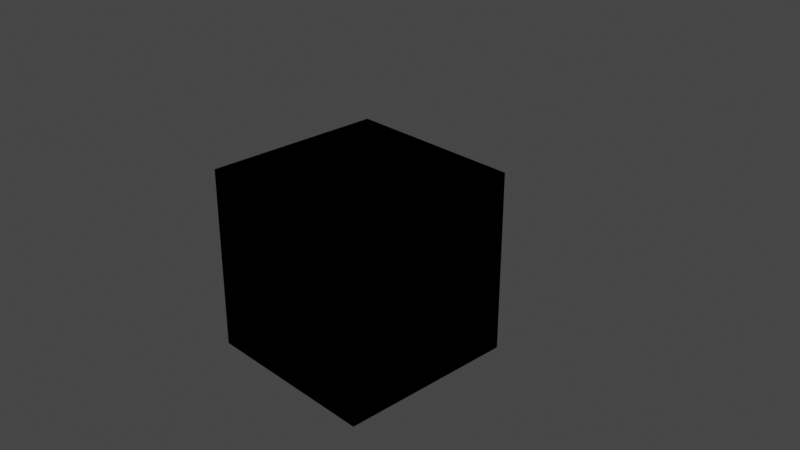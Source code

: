 # Source: spawn_collection_2.blend  (saved by Blender 2.93.11; exported with 4.5.12 LTS)
import bpy
from mathutils import Matrix  # noqa: F401  (used for matrix-valued properties, if any)

bpy.ops.wm.read_factory_settings(use_empty=True)
scene = bpy.context.scene
scene.name = 'Scene'

# ---- collections
col_collection_1 = bpy.data.collections.new('Collection 1'); scene.collection.children.link(col_collection_1)
col_cube_collection = bpy.data.collections.new('Cube_collection'); scene.collection.children.link(col_cube_collection)

# ---- materials (node trees are filled in below, after node groups)
mat_material = bpy.data.materials.new('Material')
mat_material.alpha_threshold = 0.0
mat_material.use_transparent_shadow = False
mat_material.line_color = (0.0, 0.0, 0.0, 1.0)

# ---- material node trees
mat_material.use_nodes = True; mat_material.node_tree.nodes.clear()
_N = mat_material.node_tree.nodes; _L = mat_material.node_tree.links
n0 = _N.new('ShaderNodeOutputMaterial'); n0.name = 'Material Output'; n0.location = (300, 300)
n1 = _N.new('ShaderNodeBsdfPrincipled'); n1.name = 'Principled BSDF'; n1.location = (10, 300)
n1.distribution = 'GGX'
n1.subsurface_method = 'BURLEY'
n1.inputs[2].default_value = 0.4
n1.inputs[3].default_value = 1.45
n1.inputs[27].default_value = (0.0, 0.0, 0.0, 1.0)
n1.inputs[28].default_value = 1.0
_L.new(n1.outputs[0], n0.inputs[0])
n0.is_active_output = True

# ---- world
world_world = bpy.data.worlds.new('World'); scene.world = world_world
world_world.color = (0.05088, 0.05088, 0.05088)
world_world.use_sun_shadow = False
world_world.sun_shadow_jitter_overblur = 0.0

# ---- cameras
cam_camera = bpy.data.cameras.new('Camera')
cam_camera.clip_end = 100.0
cam_camera.ortho_scale = 7.314

# ---- lights
light_light = bpy.data.lights.new('Light', 'POINT')
light_light.transmission_factor = 0.0
light_light.energy = 1000.0
light_light.shadow_soft_size = 0.1
light_light.shadow_maximum_resolution = 0.006
light_light.use_absolute_resolution = True

# ---- meshes
me_cube = bpy.data.meshes.new('Cube')
me_cube.from_pydata([(1.0, 1.0, 1.0), (1.0, 1.0, -1.0), (1.0, -1.0, 1.0), (1.0, -1.0, -1.0), (-1.0, 1.0, 1.0), (-1.0, 1.0, -1.0), (-1.0, -1.0, 1.0), (-1.0, -1.0, -1.0)], [], [(0, 4, 6, 2), (3, 2, 6, 7), (7, 6, 4, 5), (5, 1, 3, 7), (1, 0, 2, 3), (5, 4, 0, 1)])
_uv = me_cube.uv_layers.new(name='UVMap')
_uv.uv.foreach_set('vector', [0.625, 0.5, 0.875, 0.5, 0.875, 0.75, 0.625, 0.75, 0.375, 0.75, 0.625, 0.75, 0.625, 1.0, 0.375, 1.0, 0.375, 0.0, 0.625, 0.0, 0.625, 0.25, 0.375, 0.25, 0.125, 0.5, 0.375, 0.5, 0.375, 0.75, 0.125, 0.75, 0.375, 0.5, 0.625, 0.5, 0.625, 0.75, 0.375, 0.75, 0.375, 0.25, 0.625, 0.25, 0.625, 0.5, 0.375, 0.5])
me_cube.materials.append(mat_material)
me_cube.use_remesh_preserve_volume = False
me_cube.use_remesh_preserve_attributes = False
me_cube.use_mirror_vertex_groups = False
me_cube.update()

# ---- objects
ob_instanced_cube = bpy.data.objects.new('instanced_cube', None)
ob_empty = bpy.data.objects.new('Empty', None)
ob_light = bpy.data.objects.new('Light', light_light)
ob_camera = bpy.data.objects.new('Camera', cam_camera)
ob_cube = bpy.data.objects.new('Cube', me_cube)

# ---- transforms, parenting, visibility, modifiers, constraints
ob_instanced_cube.location = (0.0, 0.0, 0.0)
ob_instanced_cube.instance_type = 'COLLECTION'
ob_instanced_cube.lineart.crease_threshold = 0.0
ob_empty.location = (0.0, 0.0, 0.0)
ob_empty.lineart.crease_threshold = 0.0
ob_light.location = (4.076, 1.005, 5.904)
ob_light.rotation_euler = (0.6503, 0.05522, 1.866)
ob_light.lock_rotations_4d = False
ob_light.empty_display_type = 'ARROWS'
ob_light.color = (0.0, 0.0, 0.0, 0.0)
ob_light.lineart.crease_threshold = 0.0
ob_camera.location = (7.481, -6.508, 5.344)
ob_camera.rotation_euler = (1.109, 0.0, 0.8149)
ob_camera.lock_rotations_4d = False
ob_camera.empty_display_type = 'ARROWS'
ob_camera.color = (0.0, 0.0, 0.0, 0.0)
ob_camera.display_type = 'WIRE'
ob_camera.lineart.crease_threshold = 0.0
ob_cube.location = (0.0, 0.0, 0.0)
ob_cube.lock_rotations_4d = False
ob_cube.empty_display_type = 'ARROWS'
ob_cube.lineart.crease_threshold = 0.0
ob_instanced_cube.instance_collection = col_cube_collection

# ---- collection membership
scene.collection.objects.link(ob_instanced_cube)
scene.collection.objects.link(ob_empty)
col_collection_1.objects.link(ob_light)
col_collection_1.objects.link(ob_camera)
col_cube_collection.objects.link(ob_cube)

# ---- scene / render settings (as saved in the file)
scene.camera = ob_camera
scene.frame_start = 1; scene.frame_end = 250; scene.frame_set(1)
scene.render.engine = 'BLENDER_EEVEE_NEXT'
scene.cycles.use_denoising = False
scene.cycles.samples = 128
scene.cycles.sampling_pattern = 'TABULATED_SOBOL'
scene.cycles.use_adaptive_sampling = False
scene.cycles.use_light_tree = False
scene.view_settings.view_transform = 'Filmic'
bpy.context.view_layer.update()
